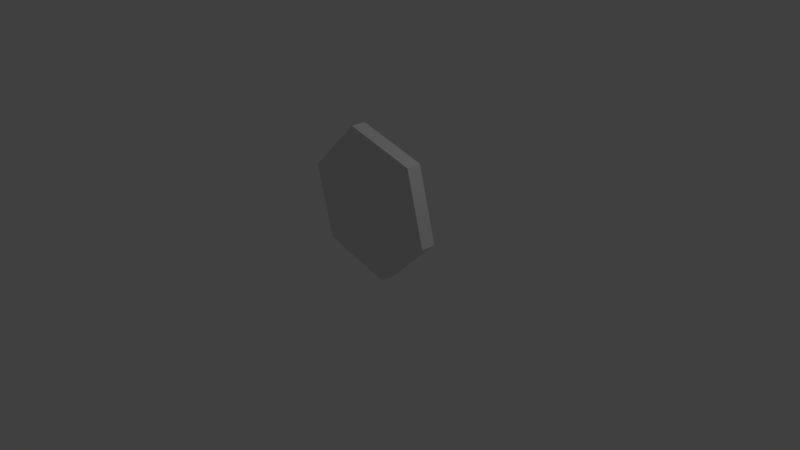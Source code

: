 # Source: hexagon.blend  (saved by Blender 2.78.0; exported with 4.5.12 LTS)
import bpy
from mathutils import Matrix  # noqa: F401  (used for matrix-valued properties, if any)

bpy.ops.wm.read_factory_settings(use_empty=True)
scene = bpy.context.scene
scene.name = 'Scene'

# ---- collections
col_collection_1 = bpy.data.collections.new('Collection 1'); scene.collection.children.link(col_collection_1)

# ---- world
world_world = bpy.data.worlds.new('World'); scene.world = world_world
world_world.color = (0.05088, 0.05088, 0.05088)
world_world.use_sun_shadow = False
world_world.sun_shadow_jitter_overblur = 0.0
world_world.cycles.sampling_method = 'MANUAL'

# ---- cameras
cam_camera = bpy.data.cameras.new('Camera')
cam_camera.clip_end = 100.0
cam_camera.lens = 35.0
cam_camera.sensor_width = 32.0
cam_camera.sensor_height = 18.0
cam_camera.ortho_scale = 7.314
cam_camera.dof.focus_distance = 0.0
cam_camera.dof.aperture_fstop = 128.0

# ---- lights
light_lamp = bpy.data.lights.new('Lamp', 'POINT')
light_lamp.transmission_factor = 0.0
light_lamp.cutoff_distance = 30.0
light_lamp.energy = 100.0
light_lamp.shadow_buffer_clip_start = 1.001
light_lamp.shadow_soft_size = 0.1
light_lamp.shadow_maximum_resolution = 0.006
light_lamp.use_absolute_resolution = True

# ---- meshes
me_cylinder = bpy.data.meshes.new('Cylinder')
me_cylinder.from_pydata([(0.8071, 0.1, 1.463), (0.8071, -0.1, 1.463), (1.066, 0.1, 0.497), (1.066, -0.1, 0.497), (0.3588, 0.1, -0.2101), (0.3588, -0.1, -0.2101), (-0.6071, 0.1, 0.0487), (-0.6071, -0.1, 0.0487), (-0.8659, 0.1, 1.015), (-0.8659, -0.1, 1.015), (-0.1588, 0.1, 1.722), (-0.1588, -0.1, 1.722)], [], [(0, 1, 3, 2), (2, 3, 5, 4), (4, 5, 7, 6), (6, 7, 9, 8), (3, 1, 11, 9, 7, 5), (8, 9, 11, 10), (10, 11, 1, 0), (0, 2, 4, 6, 8, 10)])
me_cylinder.use_remesh_preserve_volume = False
me_cylinder.use_remesh_preserve_attributes = False
me_cylinder.use_mirror_vertex_groups = False
me_cylinder.update()

# ---- objects
ob_cylinder = bpy.data.objects.new('Cylinder', me_cylinder)
ob_lamp = bpy.data.objects.new('Lamp', light_lamp)
ob_camera = bpy.data.objects.new('Camera', cam_camera)

# ---- transforms, parenting, visibility, modifiers, constraints
ob_cylinder.location = (0.0, 0.0, 0.0)
ob_cylinder.lineart.crease_threshold = 0.0
ob_lamp.location = (4.076, 1.005, 5.904)
ob_lamp.rotation_euler = (0.6503, 0.05522, 1.866)
ob_lamp.lock_rotations_4d = False
ob_lamp.empty_display_type = 'ARROWS'
ob_lamp.color = (0.0, 0.0, 0.0, 0.0)
ob_lamp.lineart.crease_threshold = 0.0
ob_camera.location = (7.481, -6.508, 5.344)
ob_camera.rotation_euler = (1.109, 0.0, 0.8149)
ob_camera.lock_rotations_4d = False
ob_camera.empty_display_type = 'ARROWS'
ob_camera.color = (0.0, 0.0, 0.0, 0.0)
ob_camera.display_type = 'WIRE'
ob_camera.lineart.crease_threshold = 0.0

# ---- collection membership
col_collection_1.objects.link(ob_cylinder)
col_collection_1.objects.link(ob_lamp)
col_collection_1.objects.link(ob_camera)

# ---- scene / render settings (as saved in the file)
scene.camera = ob_camera
scene.frame_start = 1; scene.frame_end = 250; scene.frame_set(1)
scene.render.engine = 'BLENDER_EEVEE_NEXT'
scene.render.resolution_percentage = 50
scene.render.dither_intensity = 0.0
scene.cycles.use_denoising = False
scene.cycles.samples = 128
scene.cycles.sampling_pattern = 'TABULATED_SOBOL'
scene.cycles.light_sampling_threshold = 0.0
scene.cycles.use_adaptive_sampling = False
scene.cycles.use_light_tree = False
scene.cycles.blur_glossy = 0.0
scene.cycles.sample_clamp_indirect = 0.0
scene.view_settings.view_transform = 'Standard'
bpy.context.view_layer.update()
